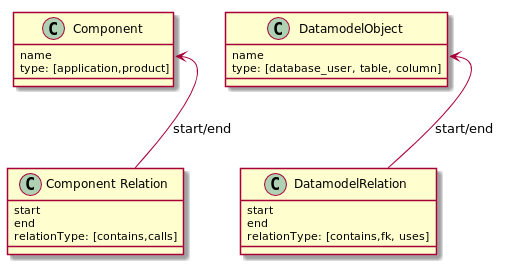

The diagram above was rendered by PlantUML. Its source (embedded in the PNG):
@startuml

class "Component" as component{
    name
    type: [application,product]
}

class "Component Relation" as componentrelation{
    start
    end
    relationType: [contains,calls]
}

class DatamodelRelation{
    start
    end
    relationType: [contains,fk, uses]
}

class DatamodelObject{
    name
    type: [database_user, table, column]
}


DatamodelObject::name <-- DatamodelRelation:start/end
component::name <-- componentrelation:start/end

@enduml